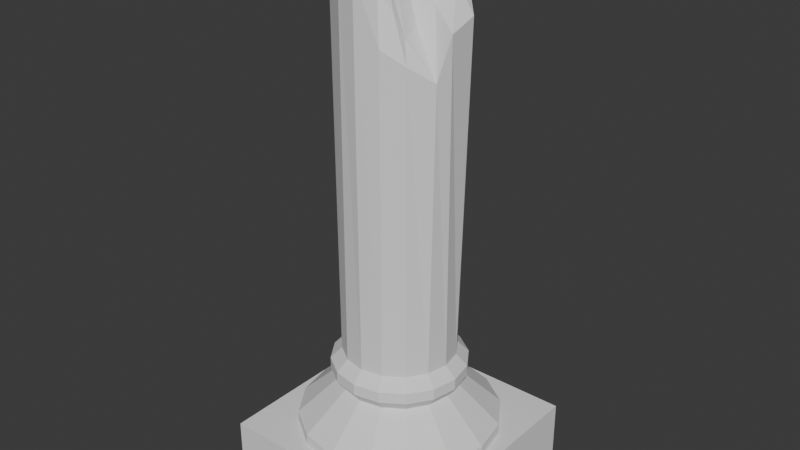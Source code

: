# Source: PILLAR_BROKE.blend  (saved by Blender 4.4.32; exported with 4.5.12 LTS)
import bpy
from mathutils import Matrix  # noqa: F401  (used for matrix-valued properties, if any)

bpy.ops.wm.read_factory_settings(use_empty=True)
scene = bpy.context.scene
scene.name = 'Scene'

# ---- collections
col_collection = bpy.data.collections.new('Collection'); scene.collection.children.link(col_collection)

# ---- world
world_world = bpy.data.worlds.new('World'); scene.world = world_world
world_world.use_nodes = True; world_world.node_tree.nodes.clear()
_N = world_world.node_tree.nodes; _L = world_world.node_tree.links
n0 = _N.new('ShaderNodeOutputWorld'); n0.name = 'World Output'; n0.location = (300, 300)
n1 = _N.new('ShaderNodeBackground'); n1.name = 'Background'; n1.location = (10, 300)
n1.inputs[0].default_value = (0.05088, 0.05088, 0.05088, 1.0)
_L.new(n1.outputs[0], n0.inputs[0])
n0.is_active_output = True
world_world.color = (0.05088, 0.05088, 0.05088)
world_world.sun_shadow_jitter_overblur = 0.0

# ---- meshes
me_cylinder = bpy.data.meshes.new('Cylinder')
me_cylinder.from_pydata([(-2.0, -2.0, 0.0), (-2.0, -2.0, 1.0), (-2.0, 2.0, 0.0), (-2.0, 2.0, 1.0), (2.0, -2.0, 0.0), (2.0, -2.0, 1.0), (2.0, 2.0, 0.0), (2.0, 2.0, 1.0)], [], [(0, 1, 3, 2), (2, 3, 7, 6), (6, 7, 5, 4), (4, 5, 1, 0), (2, 6, 4, 0), (7, 3, 1, 5)])
_uv = me_cylinder.uv_layers.new(name='UVMap')
_uv.uv.foreach_set('vector', [0.341, 0.2717, 0.3881, 0.2717, 0.3881, 0.4602, 0.341, 0.4602, 0.3881, 0.5074, 0.3881, 0.4602, 0.5767, 0.4602, 0.5767, 0.5074, 0.6238, 0.4602, 0.5767, 0.4602, 0.5767, 0.2717, 0.6238, 0.2717, 0.5767, 0.2245, 0.5767, 0.2717, 0.3881, 0.2717, 0.3881, 0.2245, 0.3881, 0.03594, 0.5767, 0.03594, 0.5767, 0.2245, 0.3881, 0.2245, 0.5767, 0.4602, 0.3881, 0.4602, 0.3881, 0.2717, 0.5767, 0.2717])
me_cylinder.update()
me_cylinder_001 = bpy.data.meshes.new('Cylinder.001')
me_cylinder_001.from_pydata([(0.0, 1.0, 2.5), (0.0, 1.0, 8.482), (0.3827, 0.9239, 2.5), (0.3827, 0.9239, 8.69), (0.7071, 0.7071, 2.5), (0.9239, 0.3827, 2.5), (1.0, 0.0, 2.5), (0.9239, -0.3827, 2.5), (0.7071, -0.7071, 2.5), (0.7071, -0.7071, 7.84), (0.3827, -0.9239, 2.5), (0.3827, -0.9239, 8.084), (0.0, -1.0, 2.5), (-0.02338, -1.018, 9.137), (-0.3827, -0.9239, 2.5), (-0.7071, -0.7071, 2.5), (-0.9239, -0.3827, 2.5), (-1.0, 0.0, 2.5), (-0.9239, 0.3827, 2.5), (-0.9991, 0.3161, 9.435), (-0.7071, 0.7071, 2.5), (-0.3827, 0.9239, 2.5), (-0.3827, 0.9239, 8.895), (2.98e-09, 1.2, 2.3), (0.4592, 1.109, 2.3), (0.8485, 0.8485, 2.3), (1.109, 0.4592, 2.3), (1.2, 4.505e-09, 2.3), (1.109, -0.4592, 2.3), (0.8485, -0.8485, 2.3), (0.4592, -1.109, 2.3), (2.98e-09, -1.2, 2.3), (-0.4592, -1.109, 2.3), (-0.8485, -0.8485, 2.3), (-1.109, -0.4592, 2.3), (-1.2, 4.505e-09, 2.3), (-1.109, 0.4592, 2.3), (-0.8485, 0.8485, 2.3), (-0.4592, 1.109, 2.3), (8.305e-08, 1.05, 1.9), (0.4018, 0.9701, 1.9), (0.7425, 0.7425, 1.9), (0.9701, 0.4018, 1.9), (1.05, 3.912e-09, 1.9), (0.9701, -0.4018, 1.9), (0.7425, -0.7425, 1.9), (0.4018, -0.9701, 1.9), (8.305e-08, -1.05, 1.9), (-0.4018, -0.9701, 1.9), (-0.7425, -0.7425, 1.9), (-0.9701, -0.4018, 1.9), (-1.05, 3.912e-09, 1.9), (-0.9701, 0.4018, 1.9), (-0.7425, 0.7425, 1.9), (-0.4018, 0.9701, 1.9), (6.521e-08, 1.8, 1.2), (0.6888, 1.663, 1.2), (1.273, 1.273, 1.2), (1.663, 0.6888, 1.2), (1.8, 6.706e-09, 1.2), (1.663, -0.6888, 1.2), (1.273, -1.273, 1.2), (0.6888, -1.663, 1.2), (6.521e-08, -1.8, 1.2), (-0.6888, -1.663, 1.2), (-1.273, -1.273, 1.2), (-1.663, -0.6888, 1.2), (-1.8, 6.706e-09, 1.2), (-1.663, 0.6888, 1.2), (-1.273, 1.273, 1.2), (-0.6888, 1.663, 1.2), (5.56e-08, 1.8, 1.0), (0.6888, 1.663, 1.0), (1.273, 1.273, 1.0), (1.663, 0.6888, 1.0), (1.8, 6.706e-09, 1.0), (1.663, -0.6888, 1.0), (1.273, -1.273, 1.0), (0.6888, -1.663, 1.0), (5.56e-08, -1.8, 1.0), (-0.6888, -1.663, 1.0), (-1.273, -1.273, 1.0), (-1.663, -0.6888, 1.0), (-1.8, 6.706e-09, 1.0), (-1.663, 0.6888, 1.0), (-1.273, 1.273, 1.0), (-0.6888, 1.663, 1.0), (-1.109, 0.4592, 2.1), (-1.2, 4.505e-09, 2.1), (0.8485, -0.8485, 2.1), (1.109, -0.4592, 2.1), (-0.8485, 0.8485, 2.1), (0.4592, -1.109, 2.1), (-0.4592, 1.109, 2.1), (2.98e-09, -1.2, 2.1), (0.4592, 1.109, 2.1), (2.98e-09, 1.2, 2.1), (-0.4592, -1.109, 2.1), (0.8485, 0.8485, 2.1), (-0.8485, -0.8485, 2.1), (1.109, 0.4592, 2.1), (-1.109, -0.4592, 2.1), (1.2, 4.505e-09, 2.1), (0.7071, 0.7071, 8.882), (1.012, -0.3885, 7.568), (-0.3827, -0.9239, 9.123), (-0.8498, -0.6176, 9.559), (-0.9239, -0.3827, 9.613), (-0.7071, 0.7071, 9.472), (1.106, 0.3442, 8.434), (1.106, -0.1528, 8.271), (-1.0, 0.0, 9.389), (-0.1062, 0.05215, 9.208), (-0.3255, -0.1968, 9.435), (-0.1648, -0.258, 9.213), (0.09183, -0.3842, 9.0), (-0.3613, 0.01629, 9.442), (-0.3827, -0.06294, 9.413), (-0.4915, 0.1024, 9.509), (0.1978, -0.04823, 8.8), (0.2204, 0.3484, 9.09), (0.2904, 0.1032, 9.082), (0.161, -0.2645, 8.901), (0.4316, 0.2857, 9.051), (-0.1005, 0.4077, 9.023), (-0.2915, 0.3156, 9.394), (-0.4189, 0.2476, 9.541), (0.09873, 0.5162, 9.073), (-0.292, 0.4583, 9.198), (-0.31, -0.6096, 9.206), (-0.05694, -0.6761, 9.182), (0.1394, -0.6709, 8.849), (0.5314, -0.5246, 8.176), (0.3618, -0.5895, 8.57), (0.6263, 0.05618, 8.569), (0.451, -0.1541, 8.28), (0.7636, 0.3821, 8.901), (1.341e-07, 0.0, 1.0), (1.192e-07, 0.0, 1.0), (1.192e-07, 0.0, 1.0), (1.192e-07, 0.0, 1.0), (1.192e-07, 0.0, 1.0), (1.192e-07, 0.0, 1.0), (1.192e-07, 0.0, 1.0), (1.192e-07, 0.0, 1.0), (1.341e-07, 0.0, 1.0), (1.192e-07, 0.0, 1.0), (1.192e-07, 0.0, 1.0), (1.192e-07, 0.0, 1.0), (1.192e-07, 0.0, 1.0), (1.192e-07, 0.0, 1.0), (1.192e-07, 0.0, 1.0), (1.192e-07, 0.0, 1.0)], [], [(0, 1, 3, 2), (2, 3, 103, 4), (4, 103, 109, 5), (5, 109, 110, 6), (6, 110, 104, 7), (7, 104, 9, 8), (8, 9, 11, 10), (10, 11, 13, 12), (12, 13, 105, 14), (14, 105, 106, 15), (15, 106, 107, 16), (16, 107, 111, 17), (17, 111, 19, 18), (18, 19, 108, 20), (20, 108, 22, 21), (21, 22, 1, 0), (7, 8, 29, 28), (88, 87, 52, 51), (15, 16, 34, 33), (21, 0, 23, 38), (5, 6, 27, 26), (12, 14, 32, 31), (18, 20, 37, 36), (2, 4, 25, 24), (8, 10, 30, 29), (16, 17, 35, 34), (6, 7, 28, 27), (14, 15, 33, 32), (20, 21, 38, 37), (4, 5, 26, 25), (10, 12, 31, 30), (0, 2, 24, 23), (17, 18, 36, 35), (48, 49, 65, 64), (90, 89, 45, 44), (87, 91, 53, 52), (89, 92, 46, 45), (91, 93, 54, 53), (92, 94, 47, 46), (96, 95, 40, 39), (93, 96, 39, 54), (94, 97, 48, 47), (95, 98, 41, 40), (97, 99, 49, 48), (98, 100, 42, 41), (99, 101, 50, 49), (100, 102, 43, 42), (101, 88, 51, 50), (102, 90, 44, 43), (57, 58, 74, 73), (41, 42, 58, 57), (49, 50, 66, 65), (42, 43, 59, 58), (50, 51, 67, 66), (43, 44, 60, 59), (51, 52, 68, 67), (44, 45, 61, 60), (52, 53, 69, 68), (45, 46, 62, 61), (53, 54, 70, 69), (46, 47, 63, 62), (39, 40, 56, 55), (54, 39, 55, 70), (47, 48, 64, 63), (40, 41, 57, 56), (65, 66, 82, 81), (58, 59, 75, 74), (66, 67, 83, 82), (59, 60, 76, 75), (67, 68, 84, 83), (60, 61, 77, 76), (68, 69, 85, 84), (61, 62, 78, 77), (69, 70, 86, 85), (62, 63, 79, 78), (55, 56, 72, 71), (70, 55, 71, 86), (63, 64, 80, 79), (56, 57, 73, 72), (64, 65, 81, 80), (27, 28, 90, 102), (34, 35, 88, 101), (26, 27, 102, 100), (33, 34, 101, 99), (25, 26, 100, 98), (32, 33, 99, 97), (24, 25, 98, 95), (31, 32, 97, 94), (38, 23, 96, 93), (23, 24, 95, 96), (30, 31, 94, 92), (37, 38, 93, 91), (29, 30, 92, 89), (36, 37, 91, 87), (28, 29, 89, 90), (35, 36, 87, 88), (11, 133, 131), (22, 108, 128), (13, 131, 130), (3, 1, 127), (1, 22, 128), (105, 130, 129), (103, 3, 120), (106, 105, 129), (109, 103, 136), (107, 106, 116), (110, 136, 134), (111, 116, 118), (104, 134, 135), (19, 118, 126), (9, 104, 132), (108, 126, 125), (114, 115, 112), (117, 113, 112), (118, 19, 111), (116, 117, 112), (115, 122, 112), (113, 114, 112), (118, 116, 112), (119, 121, 112), (123, 120, 112), (122, 115, 132), (122, 119, 112), (121, 123, 112), (120, 127, 112), (127, 120, 3), (127, 124, 112), (126, 118, 112), (124, 128, 112), (128, 125, 112), (125, 126, 112), (130, 131, 115), (129, 113, 106), (129, 130, 113), (132, 133, 9), (132, 135, 119), (131, 133, 115), (135, 132, 104), (135, 134, 119), (134, 123, 121), (136, 103, 123), (136, 110, 109), (126, 108, 19), (133, 11, 9), (128, 108, 125), (131, 13, 11), (127, 1, 124), (128, 124, 1), (115, 114, 130), (130, 105, 13), (106, 113, 117), (113, 130, 114), (119, 122, 132), (116, 106, 117), (116, 111, 107), (119, 134, 121), (134, 104, 110), (123, 134, 136), (132, 115, 133), (123, 103, 120), (73, 74, 140, 139), (81, 82, 148, 147), (74, 75, 141, 140), (82, 83, 149, 148), (75, 76, 142, 141), (83, 84, 150, 149), (76, 77, 143, 142), (84, 85, 151, 150), (77, 78, 144, 143), (85, 86, 152, 151), (78, 79, 145, 144), (71, 72, 138, 137), (86, 71, 137, 152), (79, 80, 146, 145), (72, 73, 139, 138), (80, 81, 147, 146)])
_uv = me_cylinder_001.uv_layers.new(name='UVMap')
_uv.uv.foreach_set('vector', [0.6009, 0.5806, 0.606, 0.9039, 0.5851, 0.9155, 0.5799, 0.581, 0.5799, 0.581, 0.5851, 0.9155, 0.5642, 0.9262, 0.5588, 0.5813, 0.5588, 0.5813, 0.5642, 0.9262, 0.5346, 0.9025, 0.5377, 0.5816, 0.5377, 0.5816, 0.5346, 0.9025, 0.5078, 0.8936, 0.5166, 0.5816, 0.5166, 0.5816, 0.5078, 0.8936, 0.4944, 0.8555, 0.4955, 0.5815, 0.4955, 0.5815, 0.4944, 0.8555, 0.4704, 0.8698, 0.4744, 0.5812, 0.4744, 0.5812, 0.4704, 0.8698, 0.4491, 0.8827, 0.4533, 0.5809, 0.4533, 0.5809, 0.4491, 0.8827, 0.4258, 0.9393, 0.4322, 0.5806, 0.4322, 0.5806, 0.4258, 0.9393, 0.4058, 0.9383, 0.4111, 0.5803, 0.4111, 0.5803, 0.4058, 0.9383, 0.3752, 0.9614, 0.3901, 0.58, 0.3901, 0.58, 0.3752, 0.9614, 0.3619, 0.9641, 0.369, 0.5796, 0.369, 0.5796, 0.3619, 0.9641, 0.341, 0.9516, 0.3479, 0.5792, 0.6853, 0.5792, 0.6924, 0.9516, 0.6754, 0.9544, 0.6642, 0.5797, 0.6642, 0.5797, 0.6754, 0.9544, 0.649, 0.9568, 0.6431, 0.58, 0.6431, 0.58, 0.649, 0.9568, 0.6275, 0.9259, 0.622, 0.5803, 0.622, 0.5803, 0.6275, 0.9259, 0.606, 0.9039, 0.6009, 0.5806, 0.1544, 0.141, 0.1549, 0.1564, 0.1436, 0.1577, 0.1441, 0.1398, 0.2294, 0.1114, 0.2212, 0.1019, 0.2259, 0.09651, 0.234, 0.1066, 0.1925, 0.2147, 0.2098, 0.2237, 0.2045, 0.2367, 0.1848, 0.2259, 0.1971, 0.1011, 0.1879, 0.1003, 0.1875, 0.09343, 0.1987, 0.09458, 0.1624, 0.1161, 0.157, 0.1274, 0.1482, 0.1241, 0.1554, 0.1111, 0.1667, 0.1883, 0.1779, 0.2026, 0.1684, 0.2117, 0.1559, 0.1948, 0.213, 0.1106, 0.2056, 0.1047, 0.2089, 0.0988, 0.2178, 0.1056, 0.1786, 0.1025, 0.1698, 0.1078, 0.165, 0.1016, 0.176, 0.0957, 0.1549, 0.1564, 0.159, 0.1724, 0.1476, 0.1764, 0.1436, 0.1577, 0.2098, 0.2237, 0.2294, 0.2293, 0.2273, 0.2439, 0.2045, 0.2367, 0.157, 0.1274, 0.1544, 0.141, 0.1441, 0.1398, 0.1482, 0.1241, 0.1779, 0.2026, 0.1925, 0.2147, 0.1848, 0.2259, 0.1684, 0.2117, 0.2056, 0.1047, 0.1971, 0.1011, 0.1987, 0.09458, 0.2089, 0.0988, 0.1698, 0.1078, 0.1624, 0.1161, 0.1554, 0.1111, 0.165, 0.1016, 0.159, 0.1724, 0.1667, 0.1883, 0.1559, 0.1948, 0.1476, 0.1764, 0.1879, 0.1003, 0.1786, 0.1025, 0.176, 0.0957, 0.1875, 0.09343, 0.2192, 0.1183, 0.213, 0.1106, 0.2178, 0.1056, 0.2254, 0.1146, 0.1511, 0.2271, 0.1708, 0.2454, 0.1325, 0.2965, 0.103, 0.2665, 0.1366, 0.1386, 0.1354, 0.1583, 0.1236, 0.159, 0.1257, 0.1367, 0.2212, 0.1019, 0.2114, 0.09446, 0.2149, 0.08806, 0.2259, 0.09651, 0.1354, 0.1583, 0.1393, 0.179, 0.1272, 0.1823, 0.1236, 0.159, 0.2114, 0.09446, 0.1999, 0.08971, 0.2017, 0.0825, 0.2149, 0.08806, 0.1393, 0.179, 0.1479, 0.1994, 0.1363, 0.2056, 0.1272, 0.1823, 0.1873, 0.08827, 0.1742, 0.09057, 0.1716, 0.08292, 0.187, 0.0806, 0.1999, 0.08971, 0.1873, 0.08827, 0.187, 0.0806, 0.2017, 0.0825, 0.1479, 0.1994, 0.1614, 0.2182, 0.1511, 0.2271, 0.1363, 0.2056, 0.1742, 0.09057, 0.1615, 0.09689, 0.1565, 0.08982, 0.1716, 0.08292, 0.1614, 0.2182, 0.1792, 0.234, 0.1708, 0.2454, 0.1511, 0.2271, 0.1615, 0.09689, 0.1504, 0.1072, 0.1433, 0.1012, 0.1565, 0.08982, 0.1792, 0.234, 0.2003, 0.2458, 0.194, 0.2587, 0.1708, 0.2454, 0.1504, 0.1072, 0.1418, 0.1214, 0.1324, 0.1172, 0.1433, 0.1012, 0.2003, 0.2458, 0.2242, 0.2541, 0.2185, 0.2665, 0.194, 0.2587, 0.1418, 0.1214, 0.1366, 0.1386, 0.1257, 0.1367, 0.1324, 0.1172, 0.1371, 0.05246, 0.1126, 0.06776, 0.107, 0.06091, 0.1337, 0.04497, 0.1565, 0.08982, 0.1433, 0.1012, 0.1126, 0.06776, 0.1371, 0.05246, 0.1708, 0.2454, 0.194, 0.2587, 0.1696, 0.3186, 0.1325, 0.2965, 0.1433, 0.1012, 0.1324, 0.1172, 0.09096, 0.09082, 0.1126, 0.06776, 0.194, 0.2587, 0.2185, 0.2665, 0.212, 0.331, 0.1696, 0.3186, 0.1324, 0.1172, 0.1257, 0.1367, 0.076, 0.1212, 0.09096, 0.09082, 0.234, 0.1066, 0.2259, 0.09651, 0.251, 0.07377, 0.2637, 0.09224, 0.1257, 0.1367, 0.1236, 0.159, 0.06876, 0.1565, 0.076, 0.1212, 0.2259, 0.09651, 0.2149, 0.08806, 0.2337, 0.0588, 0.251, 0.07377, 0.1236, 0.159, 0.1272, 0.1823, 0.07083, 0.1938, 0.06876, 0.1565, 0.2149, 0.08806, 0.2017, 0.0825, 0.2126, 0.04832, 0.2337, 0.0588, 0.1272, 0.1823, 0.1363, 0.2056, 0.08217, 0.2314, 0.07083, 0.1938, 0.187, 0.0806, 0.1716, 0.08292, 0.1631, 0.0444, 0.1887, 0.04324, 0.2017, 0.0825, 0.187, 0.0806, 0.1887, 0.04324, 0.2126, 0.04832, 0.1363, 0.2056, 0.1511, 0.2271, 0.103, 0.2665, 0.08217, 0.2314, 0.1716, 0.08292, 0.1565, 0.08982, 0.1371, 0.05246, 0.1631, 0.0444, 0.1325, 0.2965, 0.1696, 0.3186, 0.1644, 0.33, 0.1248, 0.3063, 0.1126, 0.06776, 0.09096, 0.09082, 0.08314, 0.08536, 0.107, 0.06091, 0.1696, 0.3186, 0.212, 0.331, 0.2082, 0.3435, 0.1644, 0.33, 0.09096, 0.09082, 0.076, 0.1212, 0.06633, 0.1179, 0.08314, 0.08536, 0.2637, 0.09224, 0.251, 0.07377, 0.2558, 0.06938, 0.2691, 0.08844, 0.076, 0.1212, 0.06876, 0.1565, 0.05808, 0.1557, 0.06633, 0.1179, 0.251, 0.07377, 0.2337, 0.0588, 0.2374, 0.05318, 0.2558, 0.06938, 0.06876, 0.1565, 0.07083, 0.1938, 0.05979, 0.1957, 0.05808, 0.1557, 0.2337, 0.0588, 0.2126, 0.04832, 0.2149, 0.0417, 0.2374, 0.05318, 0.07083, 0.1938, 0.08217, 0.2314, 0.07146, 0.2361, 0.05979, 0.1957, 0.1887, 0.04324, 0.1631, 0.0444, 0.1618, 0.03677, 0.1894, 0.03594, 0.2126, 0.04832, 0.1887, 0.04324, 0.1894, 0.03594, 0.2149, 0.0417, 0.08217, 0.2314, 0.103, 0.2665, 0.09336, 0.2739, 0.07146, 0.2361, 0.1631, 0.0444, 0.1371, 0.05246, 0.1337, 0.04497, 0.1618, 0.03677, 0.103, 0.2665, 0.1325, 0.2965, 0.1248, 0.3063, 0.09336, 0.2739, 0.1482, 0.1241, 0.1441, 0.1398, 0.1366, 0.1386, 0.1418, 0.1214, 0.2045, 0.2367, 0.2273, 0.2439, 0.2242, 0.2541, 0.2003, 0.2458, 0.1554, 0.1111, 0.1482, 0.1241, 0.1418, 0.1214, 0.1504, 0.1072, 0.1848, 0.2259, 0.2045, 0.2367, 0.2003, 0.2458, 0.1792, 0.234, 0.165, 0.1016, 0.1554, 0.1111, 0.1504, 0.1072, 0.1615, 0.09689, 0.1684, 0.2117, 0.1848, 0.2259, 0.1792, 0.234, 0.1614, 0.2182, 0.176, 0.0957, 0.165, 0.1016, 0.1615, 0.09689, 0.1742, 0.09057, 0.1559, 0.1948, 0.1684, 0.2117, 0.1614, 0.2182, 0.1479, 0.1994, 0.1987, 0.09458, 0.1875, 0.09343, 0.1873, 0.08827, 0.1999, 0.08971, 0.1875, 0.09343, 0.176, 0.0957, 0.1742, 0.09057, 0.1873, 0.08827, 0.1476, 0.1764, 0.1559, 0.1948, 0.1479, 0.1994, 0.1393, 0.179, 0.2089, 0.0988, 0.1987, 0.09458, 0.1999, 0.08971, 0.2114, 0.09446, 0.1436, 0.1577, 0.1476, 0.1764, 0.1393, 0.179, 0.1354, 0.1583, 0.2178, 0.1056, 0.2089, 0.0988, 0.2114, 0.09446, 0.2212, 0.1019, 0.1441, 0.1398, 0.1436, 0.1577, 0.1354, 0.1583, 0.1366, 0.1386, 0.2254, 0.1146, 0.2178, 0.1056, 0.2212, 0.1019, 0.2294, 0.1114, 0.07537, 0.6557, 0.08315, 0.6859, 0.0698, 0.7007, 0.134, 0.7876, 0.0988, 0.7982, 0.109, 0.7698, 0.04504, 0.7077, 0.0698, 0.7007, 0.05927, 0.7196, 0.1598, 0.7487, 0.16, 0.7723, 0.1271, 0.7491, 0.16, 0.7723, 0.134, 0.7876, 0.109, 0.7698, 0.03774, 0.7251, 0.05927, 0.7196, 0.05299, 0.7328, 0.1551, 0.7271, 0.1598, 0.7487, 0.1231, 0.7386, 0.03594, 0.7607, 0.03774, 0.7251, 0.05299, 0.7328, 0.16, 0.6908, 0.1551, 0.7271, 0.1428, 0.7154, 0.04268, 0.7718, 0.03594, 0.7607, 0.08005, 0.7613, 0.1426, 0.6685, 0.1428, 0.7154, 0.126, 0.6961, 0.05764, 0.7877, 0.08005, 0.7613, 0.07963, 0.7708, 0.1233, 0.6351, 0.126, 0.6961, 0.1108, 0.682, 0.07101, 0.7984, 0.07963, 0.7708, 0.08731, 0.7733, 0.09765, 0.6451, 0.1233, 0.6351, 0.09689, 0.6674, 0.0988, 0.7982, 0.08731, 0.7733, 0.09624, 0.7686, 0.07695, 0.7368, 0.08039, 0.7161, 0.09512, 0.7453, 0.0761, 0.7584, 0.07121, 0.7516, 0.09512, 0.7453, 0.07963, 0.7708, 0.07101, 0.7984, 0.05764, 0.7877, 0.08005, 0.7613, 0.0761, 0.7584, 0.09512, 0.7453, 0.08039, 0.7161, 0.08934, 0.7133, 0.09512, 0.7453, 0.07121, 0.7516, 0.07695, 0.7368, 0.09512, 0.7453, 0.07963, 0.7708, 0.08005, 0.7613, 0.09512, 0.7453, 0.1029, 0.7133, 0.1144, 0.7275, 0.09512, 0.7453, 0.1271, 0.7274, 0.1231, 0.7386, 0.09512, 0.7453, 0.08934, 0.7133, 0.08039, 0.7161, 0.09689, 0.6674, 0.08934, 0.7133, 0.1029, 0.7133, 0.09512, 0.7453, 0.1144, 0.7275, 0.1271, 0.7274, 0.09512, 0.7453, 0.1231, 0.7386, 0.1271, 0.7491, 0.09512, 0.7453, 0.1271, 0.7491, 0.1231, 0.7386, 0.1598, 0.7487, 0.1271, 0.7491, 0.1181, 0.7582, 0.09512, 0.7453, 0.08731, 0.7733, 0.07963, 0.7708, 0.09512, 0.7453, 0.1181, 0.7582, 0.109, 0.7698, 0.09512, 0.7453, 0.109, 0.7698, 0.09624, 0.7686, 0.09512, 0.7453, 0.09624, 0.7686, 0.08731, 0.7733, 0.09512, 0.7453, 0.05927, 0.7196, 0.0698, 0.7007, 0.08039, 0.7161, 0.05299, 0.7328, 0.07121, 0.7516, 0.03594, 0.7607, 0.05299, 0.7328, 0.05927, 0.7196, 0.07121, 0.7516, 0.09689, 0.6674, 0.08315, 0.6859, 0.09765, 0.6451, 0.09689, 0.6674, 0.1108, 0.682, 0.1029, 0.7133, 0.0698, 0.7007, 0.08315, 0.6859, 0.08039, 0.7161, 0.1108, 0.682, 0.09689, 0.6674, 0.1233, 0.6351, 0.1108, 0.682, 0.126, 0.6961, 0.1029, 0.7133, 0.126, 0.6961, 0.1271, 0.7274, 0.1144, 0.7275, 0.1428, 0.7154, 0.1551, 0.7271, 0.1271, 0.7274, 0.1428, 0.7154, 0.1426, 0.6685, 0.16, 0.6908, 0.08731, 0.7733, 0.0988, 0.7982, 0.07101, 0.7984, 0.08315, 0.6859, 0.07537, 0.6557, 0.09765, 0.6451, 0.109, 0.7698, 0.0988, 0.7982, 0.09624, 0.7686, 0.0698, 0.7007, 0.04504, 0.7077, 0.07537, 0.6557, 0.1271, 0.7491, 0.16, 0.7723, 0.1181, 0.7582, 0.109, 0.7698, 0.1181, 0.7582, 0.16, 0.7723, 0.08039, 0.7161, 0.07695, 0.7368, 0.05927, 0.7196, 0.05927, 0.7196, 0.03774, 0.7251, 0.04504, 0.7077, 0.03594, 0.7607, 0.07121, 0.7516, 0.0761, 0.7584, 0.07121, 0.7516, 0.05927, 0.7196, 0.07695, 0.7368, 0.1029, 0.7133, 0.08934, 0.7133, 0.09689, 0.6674, 0.08005, 0.7613, 0.03594, 0.7607, 0.0761, 0.7584, 0.08005, 0.7613, 0.05764, 0.7877, 0.04268, 0.7718, 0.1029, 0.7133, 0.126, 0.6961, 0.1144, 0.7275, 0.126, 0.6961, 0.1233, 0.6351, 0.1426, 0.6685, 0.1271, 0.7274, 0.126, 0.6961, 0.1428, 0.7154, 0.09689, 0.6674, 0.08039, 0.7161, 0.08315, 0.6859, 0.1271, 0.7274, 0.1551, 0.7271, 0.1231, 0.7386, 0.1861, 0.5589, 0.1406, 0.5632, 0.1525, 0.4467, 0.1526, 0.4467, 0.1189, 0.3343, 0.1644, 0.33, 0.1525, 0.4465, 0.1525, 0.4465, 0.1406, 0.5632, 0.09685, 0.5497, 0.1525, 0.4467, 0.1525, 0.4467, 0.1644, 0.33, 0.2082, 0.3435, 0.1526, 0.4466, 0.1525, 0.4465, 0.09685, 0.5497, 0.06163, 0.5206, 0.1524, 0.4467, 0.1525, 0.4467, 0.2082, 0.3435, 0.2434, 0.3726, 0.1526, 0.4466, 0.1526, 0.4466, 0.06163, 0.5206, 0.04024, 0.4802, 0.1524, 0.4466, 0.1524, 0.4467, 0.2434, 0.3726, 0.2648, 0.413, 0.1526, 0.4466, 0.1526, 0.4466, 0.04024, 0.4802, 0.03594, 0.4347, 0.1524, 0.4466, 0.1524, 0.4466, 0.2648, 0.413, 0.2691, 0.4586, 0.1526, 0.4467, 0.1526, 0.4466, 0.03594, 0.4347, 0.0494, 0.391, 0.1524, 0.4465, 0.1524, 0.4466, 0.2557, 0.5023, 0.2265, 0.5375, 0.1526, 0.4467, 0.1526, 0.4467, 0.2691, 0.4586, 0.2557, 0.5023, 0.1526, 0.4467, 0.1526, 0.4467, 0.0494, 0.391, 0.07853, 0.3557, 0.1525, 0.4465, 0.1524, 0.4465, 0.2265, 0.5375, 0.1861, 0.5589, 0.1526, 0.4467, 0.1526, 0.4467, 0.07853, 0.3557, 0.1189, 0.3343, 0.1525, 0.4465, 0.1525, 0.4465])
me_cylinder_001.update()

# ---- objects
ob_foot = bpy.data.objects.new('Foot', me_cylinder)
ob_pillar = bpy.data.objects.new('Pillar', me_cylinder_001)

# ---- transforms, parenting, visibility, modifiers, constraints
ob_foot.location = (0.0, 0.0, 0.0)
ob_pillar.parent = ob_foot
ob_pillar.location = (0.0, 0.0, 0.0)

# ---- collection membership
col_collection.objects.link(ob_foot)
col_collection.objects.link(ob_pillar)

# ---- scene / render settings (as saved in the file)
scene.frame_start = 1; scene.frame_end = 250; scene.frame_set(1)
scene.render.engine = 'BLENDER_EEVEE_NEXT'
bpy.context.view_layer.update()

# ---- added for rendering (the .blend has no active camera and no usable light): camera, sun
cam_auto = bpy.data.cameras.new('AutoCamera')
cam_auto.lens = 50.0
cam_auto.sensor_width = 36.0
cam_auto.clip_end = 1000.0
ob_auto_camera = bpy.data.objects.new('AutoCamera', cam_auto)
scene.collection.objects.link(ob_auto_camera)
ob_auto_camera.location = (10.3199, -12.3839, 13.0625)
ob_auto_camera.rotation_euler = (1.09748, -7.21219e-08, 0.694738)
scene.camera = ob_auto_camera
light_auto_sun = bpy.data.lights.new('AutoSun', 'SUN')
light_auto_sun.energy = 3.0
light_auto_sun.angle = 0.0523599
ob_auto_sun = bpy.data.objects.new('AutoSun', light_auto_sun)
scene.collection.objects.link(ob_auto_sun)
ob_auto_sun.rotation_euler = (0.872665, 0.174533, 0.523599)
bpy.context.view_layer.update()
